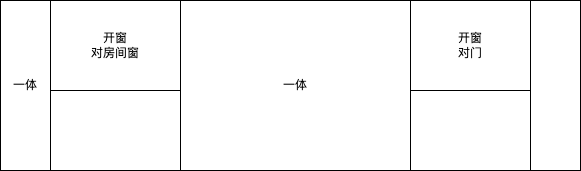

The diagram above was exported from draw.io. Its source (the exported page's mxGraphModel, read from the mxfile embedded in the PNG):
<mxGraphModel dx="722" dy="378" grid="1" gridSize="10" guides="1" tooltips="1" connect="1" arrows="1" fold="1" page="1" pageScale="1" pageWidth="850" pageHeight="1100" math="0" shadow="0">
  <root>
    <mxCell id="0" />
    <mxCell id="1" parent="0" />
    <mxCell id="2" value="" style="rounded=0;whiteSpace=wrap;html=1;" vertex="1" parent="1">
      <mxGeometry x="80" y="170" width="570" height="170" as="geometry" />
    </mxCell>
    <mxCell id="3" value="一体" style="rounded=0;whiteSpace=wrap;html=1;" vertex="1" parent="1">
      <mxGeometry x="80" y="170" width="50" height="170" as="geometry" />
    </mxCell>
    <mxCell id="5" value="一体" style="rounded=0;whiteSpace=wrap;html=1;" vertex="1" parent="1">
      <mxGeometry x="260" y="170" width="230" height="170" as="geometry" />
    </mxCell>
    <mxCell id="6" value="" style="rounded=0;whiteSpace=wrap;html=1;" vertex="1" parent="1">
      <mxGeometry x="610" y="170" width="50" height="170" as="geometry" />
    </mxCell>
    <mxCell id="7" value="开窗&lt;br&gt;对房间窗" style="rounded=0;whiteSpace=wrap;html=1;" vertex="1" parent="1">
      <mxGeometry x="130" y="170" width="130" height="90" as="geometry" />
    </mxCell>
    <mxCell id="8" value="开窗&lt;br&gt;对门" style="rounded=0;whiteSpace=wrap;html=1;" vertex="1" parent="1">
      <mxGeometry x="490" y="170" width="120" height="90" as="geometry" />
    </mxCell>
  </root>
</mxGraphModel>